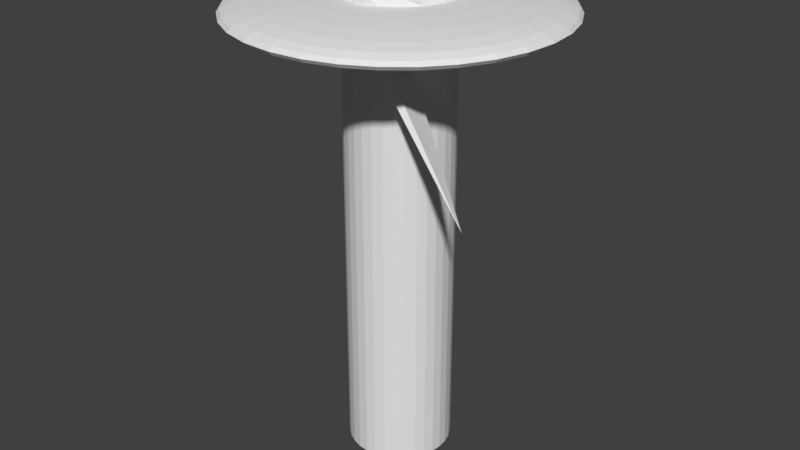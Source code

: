 # Source: bird_bath_no_light_no_camera.blend  (saved by Blender 2.77.0; exported with 4.5.12 LTS)
import bpy
from mathutils import Matrix  # noqa: F401  (used for matrix-valued properties, if any)

bpy.ops.wm.read_factory_settings(use_empty=True)
scene = bpy.context.scene
scene.name = 'Scene'

# ---- collections
col_collection_1 = bpy.data.collections.new('Collection 1'); scene.collection.children.link(col_collection_1)

# ---- world
world_world = bpy.data.worlds.new('World'); scene.world = world_world
world_world.color = (0.05088, 0.05088, 0.05088)
world_world.use_sun_shadow = False
world_world.sun_shadow_jitter_overblur = 0.0
world_world.cycles.sampling_method = 'MANUAL'

# ---- meshes
me_sphere_001 = bpy.data.meshes.new('Sphere.001')
me_sphere_001.from_pydata([(-0.231, 0.001277, 0.7602), (-0.2431, -7.269e-08, 0.5854), (-0.3526, -8.263e-08, 0.5267), (-0.4485, -9.896e-08, 0.4479), (-0.5272, -1.212e-07, 0.3519), (-0.5857, -1.279e-07, 0.2424), (-0.6217, -1.524e-07, 0.1235), (-0.6338, -1.754e-07, 4.901e-08), (-0.6217, -1.635e-07, -0.1235), (-0.5857, -1.395e-07, -0.2424), (-0.5272, -1.252e-07, -0.3519), (-0.4485, -1.032e-07, -0.4479), (-0.3526, -8.533e-08, -0.5267), (-0.2431, -6.067e-08, -0.5854), (-0.1242, -1.235e-08, -0.6215), (-0.2247, 0.05584, 0.7861), (-0.2384, 0.04742, 0.5854), (-0.3458, 0.06878, 0.5267), (-0.4399, 0.0875, 0.4479), (-0.5171, 0.1029, 0.3519), (-0.5744, 0.1143, 0.2424), (-0.6097, 0.1213, 0.1235), (-0.6217, 0.1237, 4.901e-08), (-0.6097, 0.1213, -0.1235), (-0.5744, 0.1143, -0.2424), (-0.5171, 0.1029, -0.3519), (-0.4399, 0.0875, -0.4479), (-0.3458, 0.06878, -0.5267), (-0.2384, 0.04742, -0.5854), (-0.1218, 0.02424, -0.6215), (-0.2125, 0.09435, 0.7635), (-0.2246, 0.09302, 0.5854), (-0.3257, 0.1349, 0.5267), (-0.4144, 0.1716, 0.4479), (-0.4871, 0.2018, 0.3519), (-0.5411, 0.2241, 0.2424), (-0.5744, 0.2379, 0.1235), (-0.5856, 0.2426, 4.216e-08), (-0.5744, 0.2379, -0.1235), (-0.5411, 0.2241, -0.2424), (-0.4871, 0.2018, -0.3519), (-0.4144, 0.1716, -0.4479), (-0.3257, 0.1349, -0.5267), (-0.2246, 0.09302, -0.5854), (-0.1148, 0.04754, -0.6215), (-0.199, 0.1366, 0.5899), (-0.2021, 0.135, 0.5854), (-0.2931, 0.1959, 0.5267), (-0.3729, 0.2492, 0.4479), (-0.4384, 0.2929, 0.3519), (-0.487, 0.3254, 0.2424), (-0.5169, 0.3454, 0.1235), (-0.527, 0.3521, 3.861e-08), (-0.5169, 0.3454, -0.1235), (-0.487, 0.3254, -0.2424), (-0.4384, 0.2929, -0.3519), (-0.3729, 0.2492, -0.4479), (-0.2931, 0.1959, -0.5267), (-0.2021, 0.135, -0.5854), (-0.1033, 0.06902, -0.6215), (-0.1681, 0.1699, 0.6543), (-0.1719, 0.1719, 0.5854), (-0.2493, 0.2493, 0.5267), (-0.3171, 0.3171, 0.4479), (-0.3728, 0.3728, 0.3519), (-0.4141, 0.4141, 0.2424), (-0.4396, 0.4396, 0.1235), (-0.4482, 0.4482, 3.861e-08), (-0.4396, 0.4396, -0.1235), (-0.4141, 0.4141, -0.2424), (-0.3728, 0.3728, -0.3519), (-0.3171, 0.3171, -0.4479), (-0.2493, 0.2493, -0.5267), (-0.1719, 0.1719, -0.5854), (-0.08785, 0.08785, -0.6215), (-0.127, 0.1994, 0.722), (-0.135, 0.2021, 0.5854), (-0.1959, 0.2931, 0.5267), (-0.2492, 0.3729, 0.4479), (-0.2929, 0.4384, 0.3519), (-0.3254, 0.487, 0.2424), (-0.3454, 0.5169, 0.1235), (-0.3521, 0.527, 3.861e-08), (-0.3454, 0.5169, -0.1235), (-0.3254, 0.487, -0.2424), (-0.2929, 0.4384, -0.3519), (-0.2492, 0.3729, -0.4479), (-0.1959, 0.2931, -0.5267), (-0.135, 0.2021, -0.5854), (-0.06902, 0.1033, -0.6215), (-0.08769, 0.2178, 0.7131), (-0.09302, 0.2246, 0.5854), (-0.1349, 0.3257, 0.5267), (-0.1716, 0.4144, 0.4479), (-0.2018, 0.4871, 0.3519), (-0.2241, 0.5411, 0.2424), (-0.2379, 0.5744, 0.1235), (-0.2426, 0.5856, 3.861e-08), (-0.2379, 0.5744, -0.1235), (-0.2241, 0.5411, -0.2424), (-0.2018, 0.4871, -0.3519), (-0.1716, 0.4144, -0.4479), (-0.1349, 0.3257, -0.5267), (-0.09302, 0.2246, -0.5854), (-0.04754, 0.1148, -0.6215), (-0.04005, 0.2125, 0.8094), (-0.04742, 0.2384, 0.5854), (-0.06878, 0.3458, 0.5267), (-0.0875, 0.4399, 0.4479), (-0.1029, 0.5171, 0.3519), (-0.1143, 0.5744, 0.2424), (-0.1213, 0.6097, 0.1235), (-0.1237, 0.6217, 3.861e-08), (-0.1213, 0.6097, -0.1235), (-0.1143, 0.5744, -0.2424), (-0.1029, 0.5171, -0.3519), (-0.0875, 0.4399, -0.4479), (-0.06878, 0.3458, -0.5267), (-0.04742, 0.2384, -0.5854), (-0.02424, 0.1218, -0.6215), (0.003105, 0.2192, 0.8086), (2.82e-07, 0.2431, 0.5854), (2.798e-07, 0.3526, 0.5267), (2.893e-07, 0.4485, 0.4479), (2.974e-07, 0.5272, 0.3519), (2.62e-07, 0.5857, 0.2424), (3.343e-07, 0.6217, 0.1235), (3.242e-07, 0.6338, 3.861e-08), (3.343e-07, 0.6217, -0.1235), (2.363e-07, 0.5857, -0.2424), (2.978e-07, 0.5272, -0.3519), (2.927e-07, 0.4485, -0.4479), (3.032e-07, 0.3526, -0.5267), (2.757e-07, 0.2431, -0.5854), (2.724e-07, 0.1242, -0.6215), (0.0488, 0.2186, 0.7706), (0.04742, 0.2384, 0.5854), (0.06878, 0.3458, 0.5267), (0.0875, 0.4399, 0.4479), (0.1029, 0.5171, 0.3519), (0.1143, 0.5744, 0.2424), (0.1213, 0.6097, 0.1235), (0.1237, 0.6217, 3.861e-08), (0.1213, 0.6097, -0.1235), (0.1143, 0.5744, -0.2424), (0.1029, 0.5171, -0.3519), (0.0875, 0.4399, -0.4479), (0.06878, 0.3458, -0.5267), (0.04742, 0.2384, -0.5854), (0.02424, 0.1218, -0.6215), (0.08409, 0.2114, 0.7736), (0.09302, 0.2246, 0.5854), (0.1349, 0.3257, 0.5267), (0.1716, 0.4144, 0.4479), (0.2018, 0.4871, 0.3519), (0.2241, 0.5411, 0.2424), (0.2379, 0.5744, 0.1235), (0.2426, 0.5856, 3.861e-08), (0.2379, 0.5744, -0.1235), (0.2241, 0.5411, -0.2424), (0.2018, 0.4871, -0.3519), (0.1716, 0.4144, -0.4479), (0.1349, 0.3257, -0.5267), (0.09302, 0.2246, -0.5854), (0.04754, 0.1148, -0.6215), (0.1305, 0.182, 0.7395), (0.135, 0.2021, 0.5854), (0.1959, 0.2931, 0.5267), (0.2492, 0.3729, 0.4479), (0.2929, 0.4384, 0.3519), (0.3254, 0.487, 0.2424), (0.3454, 0.5169, 0.1235), (0.3521, 0.527, 3.861e-08), (0.3454, 0.5169, -0.1235), (0.3254, 0.487, -0.2424), (0.2929, 0.4384, -0.3519), (0.2492, 0.3729, -0.4479), (0.1959, 0.2931, -0.5267), (0.135, 0.2021, -0.5854), (0.06902, 0.1033, -0.6215), (0.1625, 0.1615, 0.7417), (0.1719, 0.1719, 0.5854), (0.2493, 0.2493, 0.5267), (0.3171, 0.3171, 0.4479), (0.3728, 0.3728, 0.3519), (0.4141, 0.4141, 0.2424), (0.4396, 0.4396, 0.1235), (0.4482, 0.4482, 3.861e-08), (0.4396, 0.4396, -0.1235), (0.4141, 0.4141, -0.2424), (0.3728, 0.3728, -0.3519), (0.3171, 0.3171, -0.4479), (0.2493, 0.2493, -0.5267), (0.1719, 0.1719, -0.5854), (0.08785, 0.08785, -0.6215), (0.1854, 0.1158, 0.7835), (0.2021, 0.135, 0.5854), (0.2931, 0.1959, 0.5267), (0.3729, 0.2492, 0.4479), (0.4384, 0.2929, 0.3519), (0.487, 0.3254, 0.2424), (0.5169, 0.3454, 0.1235), (0.527, 0.3521, 3.861e-08), (0.5169, 0.3454, -0.1235), (0.487, 0.3254, -0.2424), (0.4384, 0.2929, -0.3519), (0.3729, 0.2492, -0.4479), (0.2931, 0.1959, -0.5267), (0.2021, 0.135, -0.5854), (0.1033, 0.06902, -0.6215), (0.2003, 0.07507, 0.7869), (0.2246, 0.09302, 0.5854), (0.3257, 0.1349, 0.5267), (0.4144, 0.1716, 0.4479), (0.4871, 0.2018, 0.3519), (0.5411, 0.2241, 0.2424), (0.5744, 0.2379, 0.1235), (0.5856, 0.2426, 3.861e-08), (0.5744, 0.2379, -0.1235), (0.5411, 0.2241, -0.2424), (0.4871, 0.2018, -0.3519), (0.4144, 0.1716, -0.4479), (0.3257, 0.1349, -0.5267), (0.2246, 0.09302, -0.5854), (0.1148, 0.04754, -0.6215), (0.217, 0.04772, 0.786), (0.2384, 0.04742, 0.5854), (0.3458, 0.06878, 0.5267), (0.4399, 0.0875, 0.4479), (0.5171, 0.1029, 0.3519), (0.5744, 0.1143, 0.2424), (0.6097, 0.1213, 0.1235), (0.6217, 0.1237, 3.861e-08), (0.6097, 0.1213, -0.1235), (0.5744, 0.1143, -0.2424), (0.5171, 0.1029, -0.3519), (0.4399, 0.0875, -0.4479), (0.3458, 0.06878, -0.5267), (0.2384, 0.04742, -0.5854), (0.1218, 0.02424, -0.6215), (0.2267, -0.001737, 0.789), (0.2431, 4.471e-08, 0.5854), (0.3526, 3.953e-08, 0.5267), (0.4485, 2.276e-09, 0.4479), (0.5272, -3.499e-08, 0.3519), (0.5857, 5.508e-08, 0.2424), (0.6217, -3.846e-08, 0.1235), (0.6338, -5.165e-08, 3.861e-08), (0.6217, -3.846e-08, -0.1235), (0.5857, 5.461e-08, -0.2424), (0.5272, -3.546e-08, -0.3519), (0.4485, -6.658e-10, -0.4479), (0.3526, 1.111e-08, -0.5267), (0.2431, 2.117e-08, -0.5854), (0.1242, 2.782e-08, -0.6215), (0.2313, -0.04838, 0.7153), (0.2384, -0.04742, 0.5854), (0.3458, -0.06878, 0.5267), (0.4399, -0.0875, 0.4479), (0.5171, -0.1029, 0.3519), (0.5744, -0.1143, 0.2424), (0.6097, -0.1213, 0.1235), (0.6217, -0.1237, 3.861e-08), (0.6097, -0.1213, -0.1235), (0.5744, -0.1143, -0.2424), (0.5171, -0.1029, -0.3519), (0.4399, -0.0875, -0.4479), (0.3458, -0.06878, -0.5267), (0.2384, -0.04742, -0.5854), (0.1218, -0.02424, -0.6215), (0.2143, -0.09344, 0.7088), (0.2246, -0.09302, 0.5854), (0.3257, -0.1349, 0.5267), (0.4144, -0.1716, 0.4479), (0.4871, -0.2018, 0.3519), (0.5411, -0.2241, 0.2424), (0.5744, -0.2379, 0.1235), (0.5856, -0.2426, 3.861e-08), (0.5744, -0.2379, -0.1235), (0.5411, -0.2241, -0.2424), (0.4871, -0.2018, -0.3519), (0.4144, -0.1716, -0.4479), (0.3257, -0.1349, -0.5267), (0.2246, -0.09302, -0.5854), (0.1148, -0.04754, -0.6215), (0.2001, -0.14, 0.6517), (0.2021, -0.135, 0.5854), (0.2931, -0.1959, 0.5267), (0.3729, -0.2492, 0.4479), (0.4384, -0.2929, 0.3519), (0.487, -0.3254, 0.2424), (0.5169, -0.3454, 0.1235), (0.527, -0.3521, 3.861e-08), (0.5169, -0.3454, -0.1235), (0.487, -0.3254, -0.2424), (0.4384, -0.2929, -0.3519), (0.3729, -0.2492, -0.4479), (0.2931, -0.1959, -0.5267), (0.2021, -0.135, -0.5854), (0.1033, -0.06902, -0.6215), (0.1612, -0.168, 0.7641), (0.1719, -0.1719, 0.5854), (0.2493, -0.2493, 0.5267), (0.3171, -0.3171, 0.4479), (0.3728, -0.3728, 0.3519), (0.4141, -0.4141, 0.2424), (0.4396, -0.4396, 0.1235), (0.4482, -0.4482, 3.861e-08), (0.4396, -0.4396, -0.1235), (0.4141, -0.4141, -0.2424), (0.3728, -0.3728, -0.3519), (0.3171, -0.3171, -0.4479), (0.2493, -0.2493, -0.5267), (0.1719, -0.1719, -0.5854), (0.08785, -0.08785, -0.6215), (0.1326, -0.1936, 0.7636), (0.135, -0.2021, 0.5854), (0.1959, -0.2931, 0.5267), (0.2492, -0.3729, 0.4479), (0.2929, -0.4384, 0.3519), (0.3254, -0.487, 0.2424), (0.3454, -0.5169, 0.1235), (0.3521, -0.527, 3.861e-08), (0.3454, -0.5169, -0.1235), (0.3254, -0.487, -0.2424), (0.2929, -0.4384, -0.3519), (0.2492, -0.3729, -0.4479), (0.1959, -0.2931, -0.5267), (0.135, -0.2021, -0.5854), (0.06902, -0.1033, -0.6215), (2.846e-07, 2.743e-08, -0.6338), (0.08806, -0.2179, 0.8048), (0.09302, -0.2246, 0.5854), (0.1349, -0.3257, 0.5267), (0.1716, -0.4144, 0.4479), (0.2018, -0.4871, 0.3519), (0.2241, -0.5411, 0.2424), (0.2379, -0.5744, 0.1235), (0.2426, -0.5856, 3.861e-08), (0.2379, -0.5744, -0.1235), (0.2241, -0.5411, -0.2424), (0.2018, -0.4871, -0.3519), (0.1716, -0.4144, -0.4479), (0.1349, -0.3257, -0.5267), (0.09302, -0.2246, -0.5854), (0.04754, -0.1148, -0.6215), (0.04985, -0.243, 0.8368), (0.04742, -0.2384, 0.5854), (0.06878, -0.3458, 0.5267), (0.0875, -0.4399, 0.4479), (0.1029, -0.5171, 0.3519), (0.1143, -0.5744, 0.2424), (0.1213, -0.6097, 0.1235), (0.1237, -0.6217, 3.861e-08), (0.1213, -0.6097, -0.1235), (0.1143, -0.5744, -0.2424), (0.1029, -0.5171, -0.3519), (0.0875, -0.4399, -0.4479), (0.06878, -0.3458, -0.5267), (0.04742, -0.2384, -0.5854), (0.5404, -0.3378, -4.75), (0.05366, -0.2435, 0.845), (2.518e-07, -0.2431, 0.5854), (2.464e-07, -0.3526, 0.5267), (1.857e-07, -0.4485, 0.4479), (1.557e-07, -0.5272, 0.3519), (2.562e-07, -0.5857, 0.2424), (1.151e-07, -0.6217, 0.1235), (1.374e-07, -0.6338, 3.861e-08), (1.151e-07, -0.6217, -0.1235), (2.562e-07, -0.5857, -0.2424), (1.556e-07, -0.5272, -0.3519), (1.858e-07, -0.4485, -0.4479), (2.33e-07, -0.3526, -0.5267), (2.341e-07, -0.2431, -0.5854), (2.742e-07, -0.1242, -0.6215), (-0.04741, -0.233, 0.697), (-0.04742, -0.2384, 0.5854), (-0.06878, -0.3458, 0.5267), (-0.0875, -0.4399, 0.4479), (-0.1029, -0.5171, 0.3519), (-0.1143, -0.5744, 0.2424), (-0.1213, -0.6097, 0.1235), (-0.1237, -0.6217, 3.861e-08), (-0.1213, -0.6097, -0.1235), (-0.1143, -0.5744, -0.2424), (-0.1029, -0.5171, -0.3519), (-0.0875, -0.4399, -0.4479), (-0.06878, -0.3458, -0.5267), (-0.04742, -0.2384, -0.5854), (-0.02424, -0.1218, -0.6215), (-0.08846, -0.2197, 0.7286), (-0.09302, -0.2246, 0.5854), (-0.1349, -0.3257, 0.5267), (-0.1716, -0.4144, 0.4479), (-0.2018, -0.4871, 0.3519), (-0.2241, -0.5411, 0.2424), (-0.2379, -0.5744, 0.1235), (-0.2426, -0.5856, 3.861e-08), (-0.2379, -0.5744, -0.1235), (-0.2241, -0.5411, -0.2424), (-0.2018, -0.4871, -0.3519), (-0.1716, -0.4144, -0.4479), (-0.1349, -0.3257, -0.5267), (-0.09302, -0.2246, -0.5854), (-0.04754, -0.1148, -0.6215), (-0.1341, -0.192, 0.7188), (-0.135, -0.2021, 0.5854), (-0.1959, -0.2931, 0.5267), (-0.2492, -0.3729, 0.4479), (-0.2929, -0.4384, 0.3519), (-0.3254, -0.487, 0.2424), (-0.3454, -0.5169, 0.1235), (-0.3521, -0.527, 3.861e-08), (-0.3454, -0.5169, -0.1235), (-0.3254, -0.487, -0.2424), (-0.2929, -0.4384, -0.3519), (-0.2492, -0.3729, -0.4479), (-0.1959, -0.2931, -0.5267), (-0.135, -0.2021, -0.5854), (-0.06902, -0.1033, -0.6215), (-0.1646, -0.1653, 0.7847), (-0.1719, -0.1719, 0.5854), (-0.2493, -0.2493, 0.5267), (-0.3171, -0.3171, 0.4479), (-0.3728, -0.3728, 0.3519), (-0.4141, -0.4141, 0.2424), (-0.4396, -0.4396, 0.1235), (-0.4482, -0.4482, 3.861e-08), (-0.4396, -0.4396, -0.1235), (-0.4141, -0.4141, -0.2424), (-0.3728, -0.3728, -0.3519), (-0.3171, -0.3171, -0.4479), (-0.2493, -0.2493, -0.5267), (-0.1719, -0.1719, -0.5854), (-0.08785, -0.08785, -0.6215), (-0.1952, -0.1216, 0.7732), (-0.2021, -0.135, 0.5854), (-0.2931, -0.1959, 0.5267), (-0.3729, -0.2492, 0.4479), (-0.4384, -0.2929, 0.3519), (-0.487, -0.3254, 0.2424), (-0.5169, -0.3454, 0.1235), (-0.527, -0.3521, 3.861e-08), (-0.5169, -0.3454, -0.1235), (-0.487, -0.3254, -0.2424), (-0.4384, -0.2929, -0.3519), (-0.3729, -0.2492, -0.4479), (-0.2931, -0.1959, -0.5267), (-0.2021, -0.135, -0.5854), (-0.1033, -0.06902, -0.6215), (-0.1079, 0.1337, -10.49), (-0.2091, -0.08653, 0.7618), (-0.2246, -0.09302, 0.5854), (-0.3257, -0.1349, 0.5267), (-0.4144, -0.1716, 0.4479), (-0.4871, -0.2018, 0.3519), (-0.5411, -0.2241, 0.2424), (-0.5744, -0.2379, 0.1235), (-0.5856, -0.2426, 3.861e-08), (-0.5744, -0.2379, -0.1235), (-0.5411, -0.2241, -0.2424), (-0.4871, -0.2018, -0.3519), (-0.4144, -0.1716, -0.4479), (-0.3257, -0.1349, -0.5267), (-0.2246, -0.09302, -0.5854), (-0.1148, -0.04754, -0.6215), (-0.2209, -0.04017, 0.7578), (-0.2384, -0.04742, 0.5854), (-0.3458, -0.06878, 0.5267), (-0.4399, -0.0875, 0.4479), (-0.5171, -0.1029, 0.3519), (-0.5744, -0.1143, 0.2424), (-0.6097, -0.1213, 0.1235), (-0.6217, -0.1237, 4.192e-08), (-0.6097, -0.1213, -0.1235), (-0.5744, -0.1143, -0.2424), (-0.5171, -0.1029, -0.3519), (-0.4399, -0.0875, -0.4479), (-0.3458, -0.06878, -0.5267), (-0.2384, -0.04742, -0.5854), (-0.1218, -0.02424, -0.6215)], [], [(12, 11, 26, 27), (5, 4, 19, 20), (13, 12, 27, 28), (6, 5, 20, 21), (14, 13, 28, 29), (7, 6, 21, 22), (0, 451, 15), (330, 14, 29), (8, 7, 22, 23), (1, 0, 15, 16), (9, 8, 23, 24), (2, 1, 16, 17), (10, 9, 24, 25), (3, 2, 17, 18), (11, 10, 25, 26), (4, 3, 18, 19), (26, 25, 40, 41), (19, 18, 33, 34), (27, 26, 41, 42), (20, 19, 34, 35), (28, 27, 42, 43), (21, 20, 35, 36), (29, 28, 43, 44), (22, 21, 36, 37), (15, 451, 30), (330, 29, 44), (23, 22, 37, 38), (16, 15, 30, 31), (24, 23, 38, 39), (17, 16, 31, 32), (25, 24, 39, 40), (18, 17, 32, 33), (30, 451, 45), (330, 44, 59), (38, 37, 52, 53), (31, 30, 45, 46), (39, 38, 53, 54), (32, 31, 46, 47), (40, 39, 54, 55), (33, 32, 47, 48), (41, 40, 55, 56), (34, 33, 48, 49), (42, 41, 56, 57), (35, 34, 49, 50), (43, 42, 57, 58), (36, 35, 50, 51), (44, 43, 58, 59), (37, 36, 51, 52), (49, 48, 63, 64), (57, 56, 71, 72), (50, 49, 64, 65), (58, 57, 72, 73), (51, 50, 65, 66), (59, 58, 73, 74), (52, 51, 66, 67), (45, 451, 60), (330, 59, 74), (53, 52, 67, 68), (46, 45, 60, 61), (54, 53, 68, 69), (47, 46, 61, 62), (55, 54, 69, 70), (48, 47, 62, 63), (56, 55, 70, 71), (68, 67, 82, 83), (61, 60, 75, 76), (69, 68, 83, 84), (62, 61, 76, 77), (70, 69, 84, 85), (63, 62, 77, 78), (71, 70, 85, 86), (64, 63, 78, 79), (72, 71, 86, 87), (65, 64, 79, 80), (73, 72, 87, 88), (66, 65, 80, 81), (74, 73, 88, 89), (67, 66, 81, 82), (60, 451, 75), (330, 74, 89), (87, 86, 101, 102), (80, 79, 94, 95), (88, 87, 102, 103), (81, 80, 95, 96), (89, 88, 103, 104), (82, 81, 96, 97), (75, 451, 90), (330, 89, 104), (83, 82, 97, 98), (76, 75, 90, 91), (84, 83, 98, 99), (77, 76, 91, 92), (85, 84, 99, 100), (78, 77, 92, 93), (86, 85, 100, 101), (79, 78, 93, 94), (99, 98, 113, 114), (92, 91, 106, 107), (100, 99, 114, 115), (93, 92, 107, 108), (101, 100, 115, 116), (94, 93, 108, 109), (102, 101, 116, 117), (95, 94, 109, 110), (103, 102, 117, 118), (96, 95, 110, 111), (104, 103, 118, 119), (97, 96, 111, 112), (90, 451, 105), (330, 104, 119), (98, 97, 112, 113), (91, 90, 105, 106), (118, 117, 132, 133), (111, 110, 125, 126), (119, 118, 133, 134), (112, 111, 126, 127), (105, 451, 120), (330, 119, 134), (113, 112, 127, 128), (106, 105, 120, 121), (114, 113, 128, 129), (107, 106, 121, 122), (115, 114, 129, 130), (108, 107, 122, 123), (116, 115, 130, 131), (109, 108, 123, 124), (117, 116, 131, 132), (110, 109, 124, 125), (122, 121, 136, 137), (130, 129, 144, 145), (123, 122, 137, 138), (131, 130, 145, 146), (124, 123, 138, 139), (132, 131, 146, 147), (125, 124, 139, 140), (133, 132, 147, 148), (126, 125, 140, 141), (134, 133, 148, 149), (127, 126, 141, 142), (120, 451, 135), (330, 134, 149), (128, 127, 142, 143), (121, 120, 135, 136), (129, 128, 143, 144), (141, 140, 155, 156), (149, 148, 163, 164), (142, 141, 156, 157), (135, 451, 150), (330, 149, 164), (143, 142, 157, 158), (136, 135, 150, 151), (144, 143, 158, 159), (137, 136, 151, 152), (145, 144, 159, 160), (138, 137, 152, 153), (146, 145, 160, 161), (139, 138, 153, 154), (147, 146, 161, 162), (140, 139, 154, 155), (148, 147, 162, 163), (160, 159, 174, 175), (153, 152, 167, 168), (161, 160, 175, 176), (154, 153, 168, 169), (162, 161, 176, 177), (155, 154, 169, 170), (163, 162, 177, 178), (156, 155, 170, 171), (164, 163, 178, 179), (157, 156, 171, 172), (150, 451, 165), (330, 164, 179), (158, 157, 172, 173), (151, 150, 165, 166), (159, 158, 173, 174), (152, 151, 166, 167), (179, 178, 193, 194), (172, 171, 186, 187), (165, 451, 180), (330, 179, 194), (173, 172, 187, 188), (166, 165, 180, 181), (174, 173, 188, 189), (167, 166, 181, 182), (175, 174, 189, 190), (168, 167, 182, 183), (176, 175, 190, 191), (169, 168, 183, 184), (177, 176, 191, 192), (170, 169, 184, 185), (178, 177, 192, 193), (171, 170, 185, 186), (183, 182, 197, 198), (191, 190, 205, 206), (184, 183, 198, 199), (192, 191, 206, 207), (185, 184, 199, 200), (193, 192, 207, 208), (186, 185, 200, 201), (194, 193, 208, 209), (187, 186, 201, 202), (180, 451, 195), (330, 194, 209), (188, 187, 202, 203), (181, 180, 195, 196), (189, 188, 203, 204), (182, 181, 196, 197), (190, 189, 204, 205), (202, 201, 216, 217), (195, 451, 210), (330, 209, 224), (203, 202, 217, 218), (196, 195, 210, 211), (204, 203, 218, 219), (197, 196, 211, 212), (205, 204, 219, 220), (198, 197, 212, 213), (206, 205, 220, 221), (199, 198, 213, 214), (207, 206, 221, 222), (200, 199, 214, 215), (208, 207, 222, 223), (201, 200, 215, 216), (209, 208, 223, 224), (221, 220, 235, 236), (214, 213, 228, 229), (222, 221, 236, 237), (215, 214, 229, 230), (223, 222, 237, 238), (216, 215, 230, 231), (224, 223, 238, 239), (217, 216, 231, 232), (210, 451, 225), (330, 224, 239), (218, 217, 232, 233), (211, 210, 225, 226), (219, 218, 233, 234), (212, 211, 226, 227), (220, 219, 234, 235), (213, 212, 227, 228), (330, 239, 254), (233, 232, 247, 248), (226, 225, 240, 241), (234, 233, 248, 249), (227, 226, 241, 242), (235, 234, 249, 250), (228, 227, 242, 243), (236, 235, 250, 251), (229, 228, 243, 244), (237, 236, 251, 252), (230, 229, 244, 245), (238, 237, 252, 253), (231, 230, 245, 246), (239, 238, 253, 254), (232, 231, 246, 247), (225, 451, 240), (252, 251, 266, 267), (245, 244, 259, 260), (253, 252, 267, 268), (246, 245, 260, 261), (254, 253, 268, 269), (247, 246, 261, 262), (240, 451, 255), (330, 254, 269), (248, 247, 262, 263), (241, 240, 255, 256), (249, 248, 263, 264), (242, 241, 256, 257), (250, 249, 264, 265), (243, 242, 257, 258), (251, 250, 265, 266), (244, 243, 258, 259), (256, 255, 270, 271), (264, 263, 278, 279), (257, 256, 271, 272), (265, 264, 279, 280), (258, 257, 272, 273), (266, 265, 280, 281), (259, 258, 273, 274), (267, 266, 281, 282), (260, 259, 274, 275), (268, 267, 282, 283), (261, 260, 275, 276), (269, 268, 283, 284), (262, 261, 276, 277), (255, 451, 270), (330, 269, 284), (263, 262, 277, 278), (275, 274, 289, 290), (283, 282, 297, 298), (276, 275, 290, 291), (284, 283, 298, 299), (277, 276, 291, 292), (270, 451, 285), (330, 284, 299), (278, 277, 292, 293), (271, 270, 285, 286), (279, 278, 293, 294), (272, 271, 286, 287), (280, 279, 294, 295), (273, 272, 287, 288), (281, 280, 295, 296), (274, 273, 288, 289), (282, 281, 296, 297), (294, 293, 308, 309), (287, 286, 301, 302), (295, 294, 309, 310), (288, 287, 302, 303), (296, 295, 310, 311), (289, 288, 303, 304), (297, 296, 311, 312), (290, 289, 304, 305), (298, 297, 312, 313), (291, 290, 305, 306), (299, 298, 313, 314), (292, 291, 306, 307), (285, 451, 300), (330, 299, 314), (293, 292, 307, 308), (286, 285, 300, 301), (313, 312, 327, 328), (306, 305, 320, 321), (314, 313, 328, 329), (307, 306, 321, 322), (300, 451, 315), (330, 314, 329), (308, 307, 322, 323), (301, 300, 315, 316), (309, 308, 323, 324), (302, 301, 316, 317), (310, 309, 324, 325), (303, 302, 317, 318), (311, 310, 325, 326), (304, 303, 318, 319), (312, 311, 326, 327), (305, 304, 319, 320), (317, 316, 332, 333), (325, 324, 340, 341), (318, 317, 333, 334), (326, 325, 341, 342), (319, 318, 334, 335), (327, 326, 342, 343), (320, 319, 335, 336), (328, 327, 343, 344), (321, 320, 336, 337), (329, 328, 344, 345), (322, 321, 337, 338), (315, 451, 331), (330, 329, 345), (323, 322, 338, 339), (316, 315, 331, 332), (324, 323, 339, 340), (337, 336, 351, 352), (345, 344, 359, 360), (338, 337, 352, 353), (331, 451, 346), (330, 345, 360), (339, 338, 353, 354), (332, 331, 346, 347), (340, 339, 354, 355), (333, 332, 347, 348), (341, 340, 355, 356), (334, 333, 348, 349), (342, 341, 356, 357), (335, 334, 349, 350), (343, 342, 357, 358), (336, 335, 350, 351), (344, 343, 358, 359), (356, 355, 370, 371), (349, 348, 363, 364), (357, 356, 371, 372), (350, 349, 364, 365), (358, 357, 372, 373), (351, 350, 365, 366), (359, 358, 373, 374), (352, 351, 366, 367), (360, 359, 374, 375), (353, 352, 367, 368), (346, 451, 361), (330, 360, 375), (354, 353, 368, 369), (347, 346, 361, 362), (355, 354, 369, 370), (348, 347, 362, 363), (375, 374, 389, 390), (368, 367, 382, 383), (361, 451, 376), (330, 375, 390), (369, 368, 383, 384), (362, 361, 376, 377), (370, 369, 384, 385), (363, 362, 377, 378), (371, 370, 385, 386), (364, 363, 378, 379), (372, 371, 386, 387), (365, 364, 379, 380), (373, 372, 387, 388), (366, 365, 380, 381), (374, 373, 388, 389), (367, 366, 381, 382), (387, 386, 401, 402), (380, 379, 394, 395), (388, 387, 402, 403), (381, 380, 395, 396), (389, 388, 403, 404), (382, 381, 396, 397), (390, 389, 404, 405), (383, 382, 397, 398), (376, 451, 391), (330, 390, 405), (384, 383, 398, 399), (377, 376, 391, 392), (385, 384, 399, 400), (378, 377, 392, 393), (386, 385, 400, 401), (379, 378, 393, 394), (391, 451, 406), (330, 405, 420), (399, 398, 413, 414), (392, 391, 406, 407), (400, 399, 414, 415), (393, 392, 407, 408), (401, 400, 415, 416), (394, 393, 408, 409), (402, 401, 416, 417), (395, 394, 409, 410), (403, 402, 417, 418), (396, 395, 410, 411), (404, 403, 418, 419), (397, 396, 411, 412), (405, 404, 419, 420), (398, 397, 412, 413), (410, 409, 424, 425), (418, 417, 432, 433), (411, 410, 425, 426), (419, 418, 433, 434), (412, 411, 426, 427), (420, 419, 434, 435), (413, 412, 427, 428), (406, 451, 421), (330, 420, 435), (414, 413, 428, 429), (407, 406, 421, 422), (415, 414, 429, 430), (408, 407, 422, 423), (416, 415, 430, 431), (409, 408, 423, 424), (417, 416, 431, 432), (429, 428, 443, 444), (422, 421, 436, 437), (430, 429, 444, 445), (423, 422, 437, 438), (431, 430, 445, 446), (424, 423, 438, 439), (432, 431, 446, 447), (425, 424, 439, 440), (433, 432, 447, 448), (426, 425, 440, 441), (434, 433, 448, 449), (427, 426, 441, 442), (435, 434, 449, 450), (428, 427, 442, 443), (421, 451, 436), (330, 435, 450), (448, 447, 463, 464), (441, 440, 456, 457), (449, 448, 464, 465), (442, 441, 457, 458), (450, 449, 465, 466), (443, 442, 458, 459), (436, 451, 452), (330, 450, 466), (444, 443, 459, 460), (437, 436, 452, 453), (445, 444, 460, 461), (438, 437, 453, 454), (446, 445, 461, 462), (439, 438, 454, 455), (447, 446, 462, 463), (440, 439, 455, 456), (453, 452, 467, 468), (461, 460, 475, 476), (454, 453, 468, 469), (462, 461, 476, 477), (455, 454, 469, 470), (463, 462, 477, 478), (456, 455, 470, 471), (464, 463, 478, 479), (457, 456, 471, 472), (465, 464, 479, 480), (458, 457, 472, 473), (466, 465, 480, 481), (459, 458, 473, 474), (452, 451, 467), (330, 466, 481), (460, 459, 474, 475), (472, 471, 4, 5), (480, 479, 12, 13), (473, 472, 5, 6), (481, 480, 13, 14), (474, 473, 6, 7), (467, 451, 0), (330, 481, 14), (475, 474, 7, 8), (468, 467, 0, 1), (476, 475, 8, 9), (469, 468, 1, 2), (477, 476, 9, 10), (470, 469, 2, 3), (478, 477, 10, 11), (471, 470, 3, 4), (479, 478, 11, 12)])
me_sphere_001.use_remesh_preserve_volume = False
me_sphere_001.use_remesh_preserve_attributes = False
me_sphere_001.use_mirror_vertex_groups = False
me_sphere_001.update()
me_cylinder = bpy.data.meshes.new('Cylinder')
me_cylinder.from_pydata([(0.0, 1.0, -1.0), (0.0, 1.0, 1.0), (0.1951, 0.9808, -1.0), (0.1951, 0.9808, 1.0), (0.3827, 0.9239, -1.0), (0.3827, 0.9239, 1.0), (0.5556, 0.8315, -1.0), (0.5556, 0.8315, 1.0), (0.7071, 0.7071, -1.0), (0.7071, 0.7071, 1.0), (0.8315, 0.5556, -1.0), (0.8315, 0.5556, 1.0), (0.9239, 0.3827, -1.0), (0.9239, 0.3827, 1.0), (0.9808, 0.1951, -1.0), (0.9808, 0.1951, 1.0), (1.0, 7.55e-08, -1.0), (1.0, 7.55e-08, 1.0), (0.9808, -0.1951, -1.0), (0.9808, -0.1951, 1.0), (0.9239, -0.3827, -1.0), (0.9239, -0.3827, 1.0), (0.8315, -0.5556, -1.0), (0.8315, -0.5556, 1.0), (0.7071, -0.7071, -1.0), (0.7071, -0.7071, 1.0), (0.5556, -0.8315, -1.0), (0.5556, -0.8315, 1.0), (0.3827, -0.9239, -1.0), (0.3827, -0.9239, 1.0), (0.1951, -0.9808, -1.0), (0.1951, -0.9808, 1.0), (-3.258e-07, -1.0, -1.0), (-3.258e-07, -1.0, 1.0), (-0.1951, -0.9808, -1.0), (-0.1951, -0.9808, 1.0), (-0.3827, -0.9239, -1.0), (-0.3827, -0.9239, 1.0), (-0.5556, -0.8315, -1.0), (-0.5556, -0.8315, 1.0), (-0.7071, -0.7071, -1.0), (-0.7071, -0.7071, 1.0), (-0.8315, -0.5556, -1.0), (-0.8315, -0.5556, 1.0), (-0.9239, -0.3827, -1.0), (-0.9239, -0.3827, 1.0), (-0.9808, -0.1951, -1.0), (-0.9808, -0.1951, 1.0), (-1.0, 9.656e-07, -1.0), (-1.0, 9.656e-07, 1.0), (-0.9808, 0.1951, -1.0), (-0.9808, 0.1951, 1.0), (-0.9239, 0.3827, -1.0), (-0.9239, 0.3827, 1.0), (-0.8315, 0.5556, -1.0), (-0.8315, 0.5556, 1.0), (-0.7071, 0.7071, -1.0), (-0.7071, 0.7071, 1.0), (-0.5556, 0.8315, -1.0), (-0.5556, 0.8315, 1.0), (-0.3827, 0.9239, -1.0), (-0.3827, 0.9239, 1.0), (-0.1951, 0.9808, -1.0), (-0.1951, 0.9808, 1.0)], [], [(0, 1, 3, 2), (2, 3, 5, 4), (4, 5, 7, 6), (6, 7, 9, 8), (8, 9, 11, 10), (10, 11, 13, 12), (12, 13, 15, 14), (14, 15, 17, 16), (16, 17, 19, 18), (18, 19, 21, 20), (20, 21, 23, 22), (22, 23, 25, 24), (24, 25, 27, 26), (26, 27, 29, 28), (28, 29, 31, 30), (30, 31, 33, 32), (32, 33, 35, 34), (34, 35, 37, 36), (36, 37, 39, 38), (38, 39, 41, 40), (40, 41, 43, 42), (42, 43, 45, 44), (44, 45, 47, 46), (46, 47, 49, 48), (48, 49, 51, 50), (50, 51, 53, 52), (52, 53, 55, 54), (54, 55, 57, 56), (56, 57, 59, 58), (58, 59, 61, 60), (3, 1, 63, 61, 59, 57, 55, 53, 51, 49, 47, 45, 43, 41, 39, 37, 35, 33, 31, 29, 27, 25, 23, 21, 19, 17, 15, 13, 11, 9, 7, 5), (60, 61, 63, 62), (62, 63, 1, 0), (0, 2, 4, 6, 8, 10, 12, 14, 16, 18, 20, 22, 24, 26, 28, 30, 32, 34, 36, 38, 40, 42, 44, 46, 48, 50, 52, 54, 56, 58, 60, 62)])
me_cylinder.use_remesh_preserve_volume = False
me_cylinder.use_remesh_preserve_attributes = False
me_cylinder.use_mirror_vertex_groups = False
me_cylinder.update()

# ---- objects
ob_sphere = bpy.data.objects.new('Sphere', me_sphere_001)
ob_cylinder = bpy.data.objects.new('Cylinder', me_cylinder)

# ---- transforms, parenting, visibility, modifiers, constraints
ob_sphere.location = (0.0, 0.0, 1.81)
ob_sphere.scale = (1.0, 1.0, 0.12)
ob_sphere.lineart.crease_threshold = 0.0
ob_cylinder.location = (0.0, 0.0, 0.9)
ob_cylinder.scale = (0.21, 0.21, 0.89)
ob_cylinder.lineart.crease_threshold = 0.0

# ---- collection membership
col_collection_1.objects.link(ob_sphere)
col_collection_1.objects.link(ob_cylinder)

# ---- scene / render settings (as saved in the file)
scene.frame_start = 1; scene.frame_end = 250; scene.frame_set(1)
scene.render.engine = 'BLENDER_EEVEE_NEXT'
scene.render.resolution_percentage = 50
scene.render.dither_intensity = 0.0
scene.cycles.use_denoising = False
scene.cycles.samples = 128
scene.cycles.sampling_pattern = 'TABULATED_SOBOL'
scene.cycles.light_sampling_threshold = 0.0
scene.cycles.use_adaptive_sampling = False
scene.cycles.use_light_tree = False
scene.cycles.blur_glossy = 0.0
scene.cycles.sample_clamp_indirect = 0.0
scene.view_settings.view_transform = 'Standard'
bpy.context.view_layer.update()

# ---- added for rendering (the .blend has no active camera and no usable light): camera, sun
cam_auto = bpy.data.cameras.new('AutoCamera')
cam_auto.lens = 50.0
cam_auto.sensor_width = 36.0
cam_auto.clip_end = 1000.0
ob_auto_camera = bpy.data.objects.new('AutoCamera', cam_auto)
scene.collection.objects.link(ob_auto_camera)
ob_auto_camera.location = (2.4179, -2.90147, 2.89501)
ob_auto_camera.rotation_euler = (1.09748, -7.21219e-08, 0.694738)
scene.camera = ob_auto_camera
light_auto_sun = bpy.data.lights.new('AutoSun', 'SUN')
light_auto_sun.energy = 3.0
light_auto_sun.angle = 0.0523599
ob_auto_sun = bpy.data.objects.new('AutoSun', light_auto_sun)
scene.collection.objects.link(ob_auto_sun)
ob_auto_sun.rotation_euler = (0.872665, 0.174533, 0.523599)
bpy.context.view_layer.update()
